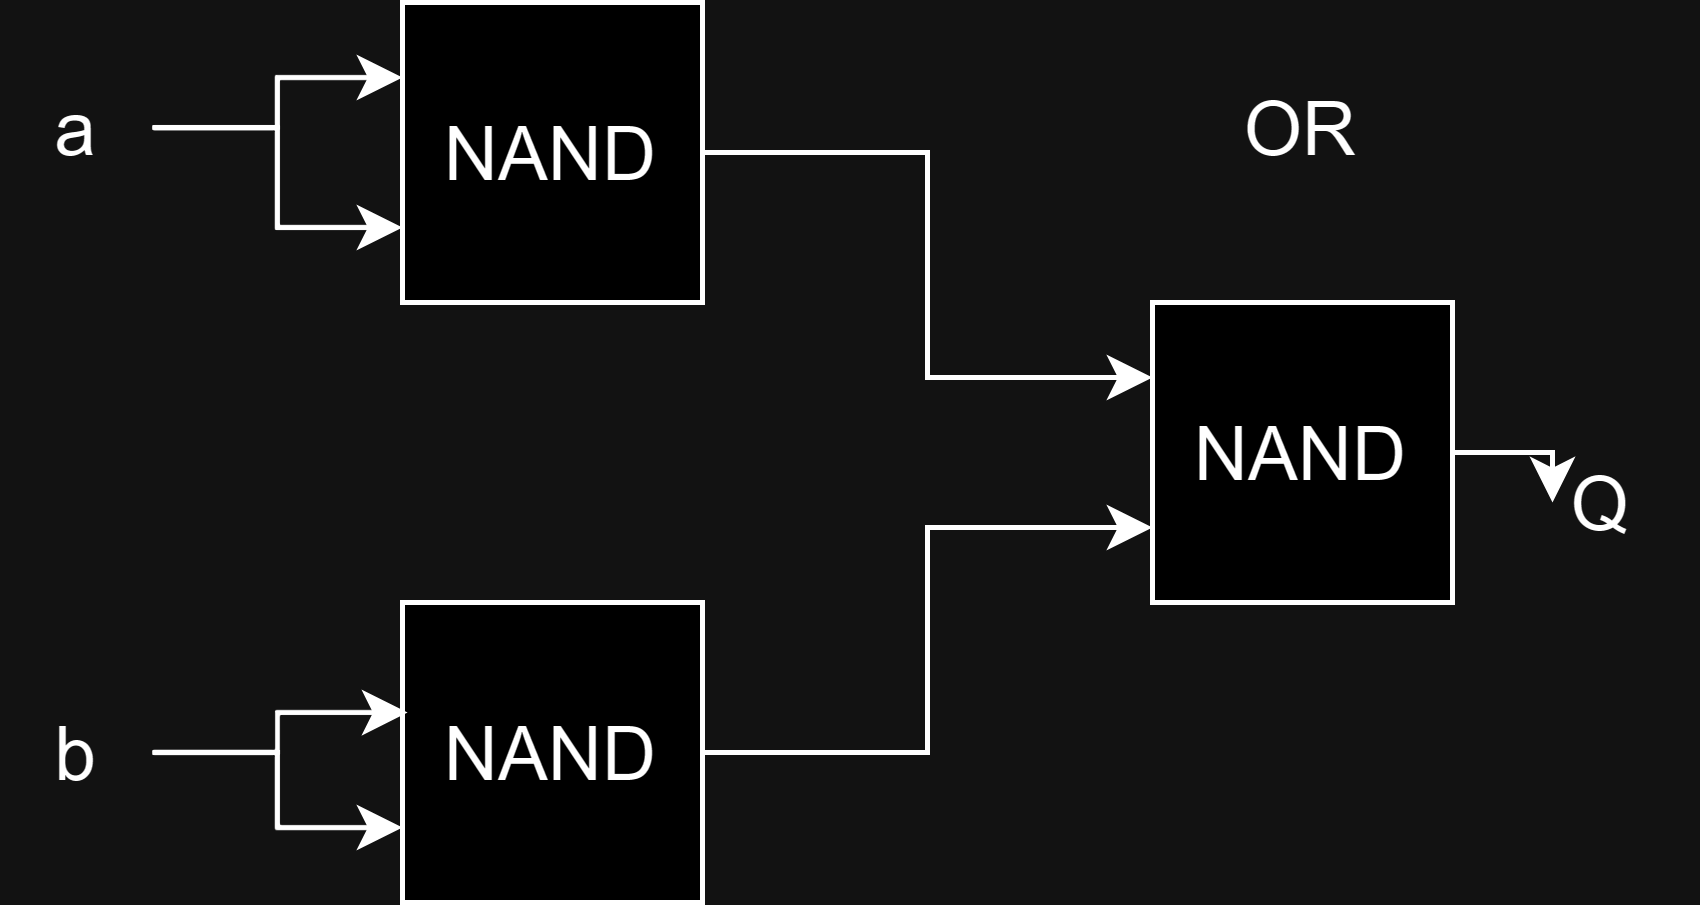

The diagram above was exported from draw.io. Its source (the exported page's mxGraphModel, read from the mxfile embedded in the PNG):
<mxGraphModel dx="786" dy="471" grid="1" gridSize="10" guides="1" tooltips="1" connect="1" arrows="1" fold="1" page="1" pageScale="1" pageWidth="1654" pageHeight="2336" math="0" shadow="0">
  <root>
    <mxCell id="0" />
    <mxCell id="1" parent="0" />
    <mxCell id="lAOhzrmlT9keA8tA93Ld-7" style="edgeStyle=orthogonalEdgeStyle;rounded=0;orthogonalLoop=1;jettySize=auto;html=1;entryX=0;entryY=0.25;entryDx=0;entryDy=0;" edge="1" parent="1" source="lAOhzrmlT9keA8tA93Ld-1" target="lAOhzrmlT9keA8tA93Ld-3">
      <mxGeometry relative="1" as="geometry" />
    </mxCell>
    <mxCell id="lAOhzrmlT9keA8tA93Ld-1" value="&lt;font style=&quot;font-size: 15px;&quot;&gt;NAND&lt;/font&gt;" style="whiteSpace=wrap;html=1;aspect=fixed;" vertex="1" parent="1">
      <mxGeometry x="350" y="100" width="60" height="60" as="geometry" />
    </mxCell>
    <mxCell id="lAOhzrmlT9keA8tA93Ld-8" style="edgeStyle=orthogonalEdgeStyle;rounded=0;orthogonalLoop=1;jettySize=auto;html=1;entryX=0;entryY=0.75;entryDx=0;entryDy=0;" edge="1" parent="1" source="lAOhzrmlT9keA8tA93Ld-2" target="lAOhzrmlT9keA8tA93Ld-3">
      <mxGeometry relative="1" as="geometry" />
    </mxCell>
    <mxCell id="lAOhzrmlT9keA8tA93Ld-2" value="&lt;font style=&quot;font-size: 15px;&quot;&gt;NAND&lt;/font&gt;" style="whiteSpace=wrap;html=1;aspect=fixed;" vertex="1" parent="1">
      <mxGeometry x="350" y="220" width="60" height="60" as="geometry" />
    </mxCell>
    <mxCell id="lAOhzrmlT9keA8tA93Ld-26" style="edgeStyle=orthogonalEdgeStyle;rounded=0;orthogonalLoop=1;jettySize=auto;html=1;" edge="1" parent="1" source="lAOhzrmlT9keA8tA93Ld-3" target="lAOhzrmlT9keA8tA93Ld-27">
      <mxGeometry relative="1" as="geometry">
        <mxPoint x="600" y="200" as="targetPoint" />
      </mxGeometry>
    </mxCell>
    <mxCell id="lAOhzrmlT9keA8tA93Ld-3" value="&lt;font style=&quot;font-size: 15px;&quot;&gt;NAND&lt;/font&gt;" style="whiteSpace=wrap;html=1;aspect=fixed;" vertex="1" parent="1">
      <mxGeometry x="500" y="160" width="60" height="60" as="geometry" />
    </mxCell>
    <mxCell id="lAOhzrmlT9keA8tA93Ld-22" style="edgeStyle=orthogonalEdgeStyle;rounded=0;orthogonalLoop=1;jettySize=auto;html=1;entryX=0;entryY=0.25;entryDx=0;entryDy=0;" edge="1" parent="1" source="lAOhzrmlT9keA8tA93Ld-20" target="lAOhzrmlT9keA8tA93Ld-1">
      <mxGeometry relative="1" as="geometry" />
    </mxCell>
    <mxCell id="lAOhzrmlT9keA8tA93Ld-29" style="edgeStyle=orthogonalEdgeStyle;rounded=0;orthogonalLoop=1;jettySize=auto;html=1;entryX=0;entryY=0.75;entryDx=0;entryDy=0;" edge="1" parent="1" source="lAOhzrmlT9keA8tA93Ld-20" target="lAOhzrmlT9keA8tA93Ld-1">
      <mxGeometry relative="1" as="geometry" />
    </mxCell>
    <mxCell id="lAOhzrmlT9keA8tA93Ld-20" value="&lt;font style=&quot;font-size: 15px;&quot;&gt;a&lt;/font&gt;" style="text;html=1;strokeColor=none;fillColor=none;align=center;verticalAlign=middle;whiteSpace=wrap;rounded=0;" vertex="1" parent="1">
      <mxGeometry x="270" y="110" width="30" height="30" as="geometry" />
    </mxCell>
    <mxCell id="lAOhzrmlT9keA8tA93Ld-23" style="edgeStyle=orthogonalEdgeStyle;rounded=0;orthogonalLoop=1;jettySize=auto;html=1;entryX=0;entryY=0.75;entryDx=0;entryDy=0;" edge="1" parent="1" source="lAOhzrmlT9keA8tA93Ld-21" target="lAOhzrmlT9keA8tA93Ld-2">
      <mxGeometry relative="1" as="geometry" />
    </mxCell>
    <mxCell id="lAOhzrmlT9keA8tA93Ld-21" value="&lt;font style=&quot;font-size: 15px;&quot;&gt;b&lt;/font&gt;" style="text;html=1;strokeColor=none;fillColor=none;align=center;verticalAlign=middle;whiteSpace=wrap;rounded=0;" vertex="1" parent="1">
      <mxGeometry x="270" y="235" width="30" height="30" as="geometry" />
    </mxCell>
    <mxCell id="lAOhzrmlT9keA8tA93Ld-27" value="&lt;font style=&quot;font-size: 15px;&quot;&gt;Q&lt;/font&gt;" style="text;html=1;strokeColor=none;fillColor=none;align=center;verticalAlign=middle;whiteSpace=wrap;rounded=0;" vertex="1" parent="1">
      <mxGeometry x="570" y="185" width="40" height="30" as="geometry" />
    </mxCell>
    <mxCell id="lAOhzrmlT9keA8tA93Ld-28" value="&lt;font style=&quot;font-size: 15px;&quot;&gt;OR&lt;/font&gt;" style="text;html=1;strokeColor=none;fillColor=none;align=center;verticalAlign=middle;whiteSpace=wrap;rounded=0;" vertex="1" parent="1">
      <mxGeometry x="500" y="110" width="60" height="30" as="geometry" />
    </mxCell>
    <mxCell id="lAOhzrmlT9keA8tA93Ld-30" style="edgeStyle=orthogonalEdgeStyle;rounded=0;orthogonalLoop=1;jettySize=auto;html=1;entryX=0.017;entryY=0.367;entryDx=0;entryDy=0;entryPerimeter=0;" edge="1" parent="1" source="lAOhzrmlT9keA8tA93Ld-21" target="lAOhzrmlT9keA8tA93Ld-2">
      <mxGeometry relative="1" as="geometry" />
    </mxCell>
  </root>
</mxGraphModel>